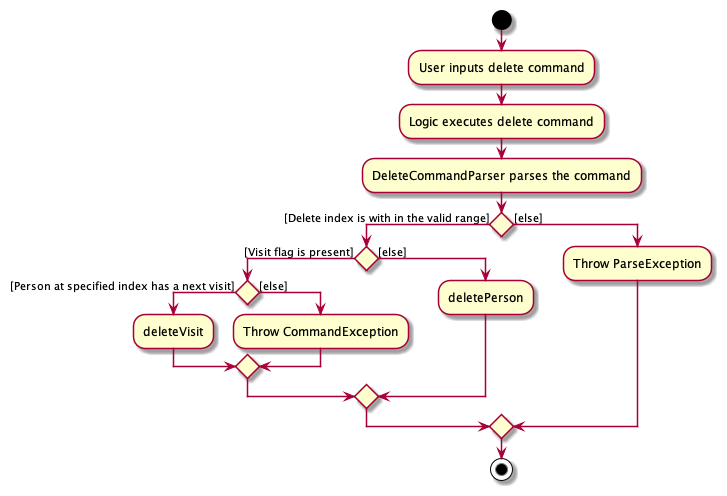

The diagram above was rendered by PlantUML. Its source (embedded in the PNG):
@startuml
start
:User inputs delete command;
:Logic executes delete command;
:DeleteCommandParser parses the command;

if () then ([Delete index is with in the valid range])
    if() then ([Visit flag is present])
        if() then ([Person at specified index has a next visit])
            :deleteVisit;
        else ([else])
            :Throw CommandException;
        endif

    else ([else])

        :deletePerson;
    endif

else ([else])
    :Throw ParseException;

endif
stop

@enduml